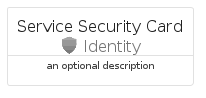

The diagram above was rendered by PlantUML. Its source (embedded in the PNG):
@startuml
' configures the library
!global $INCLUSION_MODE="local"
!global $LIB_BASE_LOCATION="../../.."

' loads the library's bootstrap
!include $LIB_BASE_LOCATION/bootstrap.puml

' loads the package bootstrap
include('azure-11/bootstrap')

' loads the Item which embeds the element ServiceSecurityCard
include('azure-11/Item/Identity/ServiceSecurity')

' renders the element
ServiceSecurityCard('ServiceSecurityCard', 'Service Security Card', 'an optional description')
@enduml